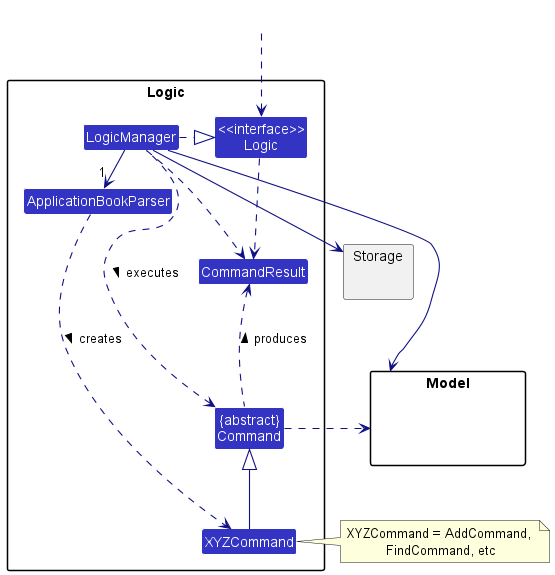

The diagram above was rendered by PlantUML. Its source (embedded in the PNG):
@startuml
!include style.puml
skinparam arrowThickness 1.1
skinparam arrowColor LOGIC_COLOR_T4
skinparam classBackgroundColor LOGIC_COLOR

package Logic {

Class ApplicationBookParser
Class XYZCommand
Class CommandResult
Class "{abstract}\nCommand" as Command


Class "<<interface>>\nLogic" as Logic
Class LogicManager
}

package Model{
Class HiddenModel #FFFFFF
}

package Storage{
}

Class HiddenOutside #FFFFFF
HiddenOutside ..> Logic

LogicManager .right.|> Logic
LogicManager -right->"1" ApplicationBookParser
ApplicationBookParser ..> XYZCommand : creates >

XYZCommand -up-|> Command
LogicManager .left.> Command : executes >

LogicManager --> Model
LogicManager --> Storage
Storage --[hidden] Model
Command .[hidden]up.> Storage
Command .right.> Model
note right of XYZCommand: XYZCommand = AddCommand, \nFindCommand, etc

Logic ..> CommandResult
LogicManager .down.> CommandResult
Command .up.> CommandResult : produces >
@enduml